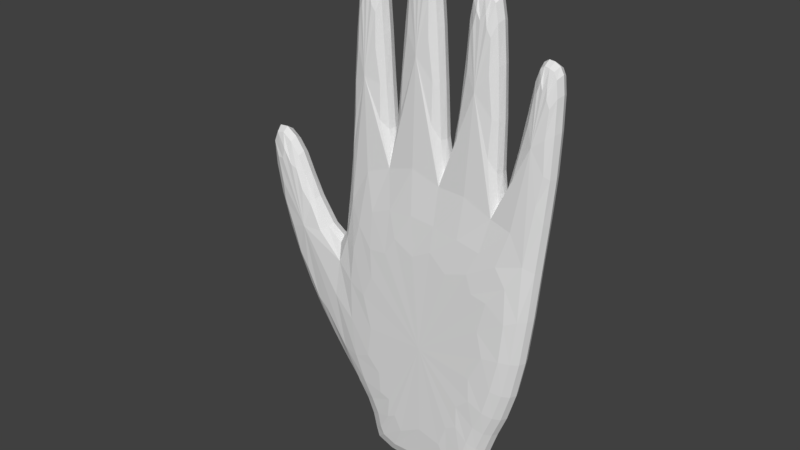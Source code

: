 # Source: Hand.blend  (saved by Blender 2.79.0; exported with 4.5.12 LTS)
import bpy
from mathutils import Matrix  # noqa: F401  (used for matrix-valued properties, if any)

bpy.ops.wm.read_factory_settings(use_empty=True)
scene = bpy.context.scene
scene.name = 'Scene'

# ---- collections
col_collection_1 = bpy.data.collections.new('Collection 1'); scene.collection.children.link(col_collection_1)

# ---- world
world_world = bpy.data.worlds.new('World'); scene.world = world_world
world_world.color = (0.05088, 0.05088, 0.05088)
world_world.use_sun_shadow = False
world_world.sun_shadow_jitter_overblur = 0.0
world_world.cycles.sampling_method = 'MANUAL'

# ---- meshes
me_plane = bpy.data.meshes.new('Plane')
me_plane.from_pydata([(-1.649, 0.5922, -0.282), (-1.649, -0.5438, -0.282), (-1.636, -0.5431, -0.282), (-1.029, 0.6282, -0.282), (-1.047, -0.7005, -0.282), (-0.6659, -1.076, -0.282), (-0.077, -1.866, -0.2), (0.6114, -2.244, -0.2), (1.572, -2.583, -0.2), (2.432, -2.715, -0.2), (2.489, -2.59, -0.2), (2.236, -2.32, -0.2), (1.642, -2.133, -0.2), (0.7425, -1.11, -0.282), (1.618, -1.026, -0.282), (2.275, -1.183, -0.2), (3.503, -1.137, -0.2), (4.899, -1.019, -0.2), (4.975, -0.9608, -0.2), (4.978, -0.8815, -0.2), (4.889, -0.8122, -0.2), (3.605, -0.7564, -0.2), (1.889, -0.5146, -0.282), (3.792, -0.3659, -0.2), (5.226, -0.2483, -0.2), (5.304, -0.1833, -0.2), (5.294, -0.06434, -0.2), (5.215, -0.0175, -0.2), (3.756, 0.08957, -0.2), (1.835, 0.1639, -0.282), (3.519, 0.5552, -0.2), (4.872, 0.6291, -0.2), (4.961, 0.6774, -0.2), (4.95, 0.8365, -0.2), (4.896, 0.8751, -0.2), (3.547, 0.9643, -0.2), (1.682, 0.9369, -0.282), (3.288, 1.405, -0.2), (4.268, 1.554, -0.2), (4.296, 1.588, -0.2), (4.27, 1.67, -0.2), (4.172, 1.712, -0.2), (3.011, 1.695, -0.2), (1.587, 1.26, -0.282), (0.3507, 1.151, -0.282), (-0.517, 0.9249, -0.282), (-1.932, 0.8593, -0.2), (-1.932, -0.8426, -0.2), (-1.665, -0.8282, -0.2), (-1.112, 0.9069, -0.2), (-1.193, -0.9546, -0.2), (-0.7847, -1.357, -0.2), (0.7527, -1.393, -0.2), (1.797, -1.293, -0.2), (1.793, 1.562, -0.2), (0.3023, 1.431, -0.2), (-0.6257, 1.189, -0.2), (1.957, 1.004, -0.2), (2.116, 0.2028, -0.2), (2.178, -0.5744, -0.2), (-2.081, -1.0, 1.771e-14), (-1.681, -0.9783, 1.771e-14), (-2.081, 1.0, 1.771e-14), (-1.156, 1.054, 1.771e-14), (-1.269, -1.088, 1.771e-14), (-0.8811, -1.471, 1.771e-14), (-0.1567, -1.992, 1.771e-14), (0.5503, -2.381, 1.771e-14), (1.535, -2.728, 1.771e-14), (2.521, -2.879, 1.771e-14), (2.666, -2.56, 1.771e-14), (2.318, -2.189, 1.771e-14), (1.709, -1.998, 1.771e-14), (0.9386, -1.442, 1.771e-14), (1.814, -1.442, 1.771e-14), (2.295, -1.332, 1.771e-14), (3.512, -1.285, 1.771e-14), (4.955, -1.164, 1.771e-14), (5.123, -1.036, 1.771e-14), (5.128, -0.8102, 1.771e-14), (4.943, -0.6654, 1.771e-14), (3.61, -0.6074, 1.771e-14), (2.405, -0.5726, 1.771e-14), (3.801, -0.5147, 1.771e-14), (5.285, -0.393, 1.771e-14), (5.459, -0.2481, 1.771e-14), (5.436, 0.02426, 1.771e-14), (5.262, 0.1286, 1.771e-14), (3.761, 0.2387, 1.771e-14), (2.376, 0.2271, 1.771e-14), (3.535, 0.4067, 1.771e-14), (4.914, 0.4821, 1.771e-14), (5.117, 0.5922, 1.771e-14), (5.094, 0.9167, 1.771e-14), (4.949, 1.021, 1.771e-14), (3.546, 1.114, 1.771e-14), (2.161, 1.015, 1.771e-14), (3.315, 1.259, 1.771e-14), (4.346, 1.415, 1.771e-14), (4.462, 1.554, 1.771e-14), (4.392, 1.78, 1.771e-14), (4.201, 1.861, 1.771e-14), (3.002, 1.844, 1.771e-14), (1.779, 1.711, 1.771e-14), (0.2768, 1.579, 1.771e-14), (-0.6829, 1.328, 1.771e-14), (-1.649, 0.5922, 0.1725), (-1.649, -0.5438, 0.1725), (-1.636, -0.5431, 0.1725), (-1.029, 0.6282, 0.1725), (-1.047, -0.7005, 0.1725), (-0.6659, -1.076, 0.1725), (-0.077, -1.866, 0.2), (0.6114, -2.244, 0.2), (1.572, -2.583, 0.2), (2.432, -2.715, 0.2), (2.489, -2.59, 0.2), (2.236, -2.32, 0.2), (1.642, -2.133, 0.2), (0.7425, -1.11, 0.1725), (1.618, -1.026, 0.1725), (2.275, -1.183, 0.2), (3.503, -1.137, 0.2), (4.899, -1.019, 0.2), (4.975, -0.9608, 0.2), (4.978, -0.8815, 0.2), (4.889, -0.8122, 0.2), (3.605, -0.7564, 0.2), (1.889, -0.5146, 0.1725), (3.792, -0.3659, 0.2), (5.226, -0.2483, 0.2), (5.304, -0.1833, 0.2), (5.294, -0.06434, 0.2), (5.215, -0.0175, 0.2), (3.756, 0.08957, 0.2), (1.835, 0.1639, 0.1725), (3.519, 0.5552, 0.2), (4.872, 0.6291, 0.2), (4.961, 0.6774, 0.2), (4.95, 0.8365, 0.2), (4.896, 0.8751, 0.2), (3.547, 0.9643, 0.2), (1.682, 0.9369, 0.1725), (3.288, 1.405, 0.2), (4.268, 1.554, 0.2), (4.296, 1.588, 0.2), (4.27, 1.67, 0.2), (4.172, 1.712, 0.2), (3.011, 1.695, 0.2), (1.587, 1.26, 0.1725), (0.3507, 1.151, 0.1725), (-0.517, 0.9249, 0.1725), (-1.932, 0.8593, 0.2), (-1.932, -0.8426, 0.2), (-1.665, -0.8282, 0.2), (-1.112, 0.9069, 0.2), (-1.193, -0.9546, 0.2), (-0.7847, -1.357, 0.2), (0.7527, -1.393, 0.2), (1.797, -1.293, 0.2), (1.793, 1.562, 0.2), (0.3023, 1.431, 0.2), (-0.6257, 1.189, 0.2), (1.957, 1.004, 0.2), (2.116, 0.2028, 0.2), (2.178, -0.5744, 0.2)], [], [(0, 3, 45, 44, 43, 36, 29, 22, 14, 13, 5, 4, 2, 1), (47, 60, 62, 46), (48, 61, 60, 47), (46, 62, 63, 49), (50, 64, 61, 48), (51, 65, 64, 50), (6, 66, 65, 51), (7, 67, 66, 6), (8, 68, 67, 7), (9, 69, 68, 8), (10, 70, 69, 9), (11, 71, 70, 10), (12, 72, 71, 11), (52, 73, 72, 12), (53, 74, 73, 52), (15, 75, 74, 53), (16, 76, 75, 15), (17, 77, 76, 16), (18, 78, 77, 17), (19, 79, 78, 18), (20, 80, 79, 19), (21, 81, 80, 20), (59, 82, 81, 21), (23, 83, 82, 59), (24, 84, 83, 23), (25, 85, 84, 24), (26, 86, 85, 25), (27, 87, 86, 26), (28, 88, 87, 27), (58, 89, 88, 28), (30, 90, 89, 58), (31, 91, 90, 30), (32, 92, 91, 31), (33, 93, 92, 32), (34, 94, 93, 33), (35, 95, 94, 34), (57, 96, 95, 35), (37, 97, 96, 57), (38, 98, 97, 37), (39, 99, 98, 38), (40, 100, 99, 39), (41, 101, 100, 40), (42, 102, 101, 41), (54, 103, 102, 42), (55, 104, 103, 54), (56, 105, 104, 55), (49, 63, 105, 56), (53, 59, 21, 20, 19, 18, 17, 16, 15), (59, 58, 28, 27, 26, 25, 24, 23), (58, 57, 35, 34, 33, 32, 31, 30), (57, 54, 42, 41, 40, 39, 38, 37), (51, 52, 12, 11, 10, 9, 8, 7, 6), (0, 1, 47, 46), (1, 2, 48, 47), (3, 0, 46, 49), (2, 4, 50, 48), (4, 5, 51, 50), (13, 14, 53, 52), (43, 44, 55, 54), (44, 45, 56, 55), (45, 3, 49, 56), (36, 43, 54, 57), (29, 36, 57, 58), (22, 29, 58, 59), (14, 22, 59, 53), (5, 13, 52, 51), (106, 107, 108, 110, 111, 119, 120, 128, 135, 142, 149, 150, 151, 109), (153, 152, 62, 60), (154, 153, 60, 61), (152, 155, 63, 62), (156, 154, 61, 64), (157, 156, 64, 65), (112, 157, 65, 66), (113, 112, 66, 67), (114, 113, 67, 68), (115, 114, 68, 69), (116, 115, 69, 70), (117, 116, 70, 71), (118, 117, 71, 72), (158, 118, 72, 73), (159, 158, 73, 74), (121, 159, 74, 75), (122, 121, 75, 76), (123, 122, 76, 77), (124, 123, 77, 78), (125, 124, 78, 79), (126, 125, 79, 80), (127, 126, 80, 81), (165, 127, 81, 82), (129, 165, 82, 83), (130, 129, 83, 84), (131, 130, 84, 85), (132, 131, 85, 86), (133, 132, 86, 87), (134, 133, 87, 88), (164, 134, 88, 89), (136, 164, 89, 90), (137, 136, 90, 91), (138, 137, 91, 92), (139, 138, 92, 93), (140, 139, 93, 94), (141, 140, 94, 95), (163, 141, 95, 96), (143, 163, 96, 97), (144, 143, 97, 98), (145, 144, 98, 99), (146, 145, 99, 100), (147, 146, 100, 101), (148, 147, 101, 102), (160, 148, 102, 103), (161, 160, 103, 104), (162, 161, 104, 105), (155, 162, 105, 63), (159, 121, 122, 123, 124, 125, 126, 127, 165), (165, 129, 130, 131, 132, 133, 134, 164), (164, 136, 137, 138, 139, 140, 141, 163), (163, 143, 144, 145, 146, 147, 148, 160), (157, 112, 113, 114, 115, 116, 117, 118, 158), (106, 152, 153, 107), (107, 153, 154, 108), (109, 155, 152, 106), (108, 154, 156, 110), (110, 156, 157, 111), (119, 158, 159, 120), (149, 160, 161, 150), (150, 161, 162, 151), (151, 162, 155, 109), (142, 163, 160, 149), (135, 164, 163, 142), (128, 165, 164, 135), (120, 159, 165, 128), (111, 157, 158, 119)])
me_plane.use_remesh_preserve_volume = False
me_plane.use_remesh_preserve_attributes = False
me_plane.use_mirror_vertex_groups = False
me_plane.update()

# ---- objects
ob_plane = bpy.data.objects.new('Plane', me_plane)

# ---- transforms, parenting, visibility, modifiers, constraints
ob_plane.location = (0.0, -1.192e-07, 0.0)
ob_plane.rotation_euler = (-1.571, -1.571, 0.0)
ob_plane.lineart.crease_threshold = 0.0
_m = ob_plane.modifiers.new('Subsurf', 'SUBSURF')
_m.uv_smooth = 'PRESERVE_CORNERS'
_m.quality = 1
_m.render_levels = 1
_m.show_only_control_edges = False

# ---- collection membership
col_collection_1.objects.link(ob_plane)

# ---- scene / render settings (as saved in the file)
scene.frame_start = 1; scene.frame_end = 250; scene.frame_set(1)
scene.render.engine = 'BLENDER_EEVEE_NEXT'
scene.render.resolution_percentage = 50
scene.render.dither_intensity = 0.0
scene.cycles.use_denoising = False
scene.cycles.samples = 128
scene.cycles.sampling_pattern = 'TABULATED_SOBOL'
scene.cycles.use_adaptive_sampling = False
scene.cycles.use_light_tree = False
scene.cycles.blur_glossy = 0.0
scene.cycles.sample_clamp_indirect = 0.0
scene.view_settings.view_transform = 'Standard'
bpy.context.view_layer.update()

# ---- added for rendering (the .blend has no active camera and no usable light): camera, sun
cam_auto = bpy.data.cameras.new('AutoCamera')
cam_auto.lens = 50.0
cam_auto.sensor_width = 36.0
cam_auto.clip_end = 1000.0
ob_auto_camera = bpy.data.objects.new('AutoCamera', cam_auto)
scene.collection.objects.link(ob_auto_camera)
ob_auto_camera.location = (7.74336, -9.9437, 8.29071)
ob_auto_camera.rotation_euler = (1.09748, -7.21219e-08, 0.694738)
scene.camera = ob_auto_camera
light_auto_sun = bpy.data.lights.new('AutoSun', 'SUN')
light_auto_sun.energy = 3.0
light_auto_sun.angle = 0.0523599
ob_auto_sun = bpy.data.objects.new('AutoSun', light_auto_sun)
scene.collection.objects.link(ob_auto_sun)
ob_auto_sun.rotation_euler = (0.872665, 0.174533, 0.523599)
bpy.context.view_layer.update()
